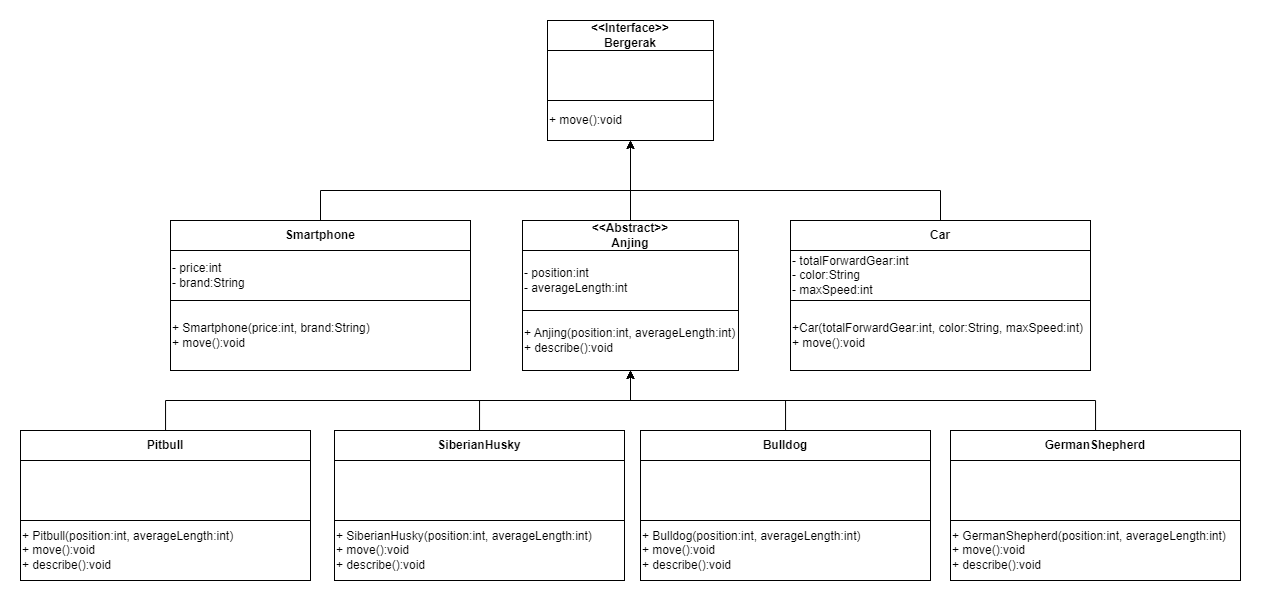

The diagram above was exported from draw.io. Its source (the exported page's mxGraphModel, read from the mxfile embedded in the PNG):
<mxGraphModel dx="682" dy="796" grid="1" gridSize="10" guides="1" tooltips="1" connect="1" arrows="1" fold="1" page="1" pageScale="1" pageWidth="827" pageHeight="1169" math="0" shadow="0">
  <root>
    <mxCell id="0" />
    <mxCell id="1" parent="0" />
    <mxCell id="TJCzRPQVy8lXKEkUnA9O-1" value="&amp;lt;&amp;lt;Interface&amp;gt;&amp;gt;&lt;br&gt;Bergerak" style="rounded=0;whiteSpace=wrap;html=1;fontStyle=1" vertex="1" parent="1">
      <mxGeometry x="1871" y="270" width="166" height="30" as="geometry" />
    </mxCell>
    <mxCell id="TJCzRPQVy8lXKEkUnA9O-2" value="" style="rounded=0;whiteSpace=wrap;html=1;" vertex="1" parent="1">
      <mxGeometry x="1871" y="300" width="166" height="50" as="geometry" />
    </mxCell>
    <mxCell id="TJCzRPQVy8lXKEkUnA9O-5" value="+ move():void" style="rounded=0;whiteSpace=wrap;html=1;align=left;" vertex="1" parent="1">
      <mxGeometry x="1871" y="350" width="166" height="40" as="geometry" />
    </mxCell>
    <mxCell id="TJCzRPQVy8lXKEkUnA9O-34" style="edgeStyle=orthogonalEdgeStyle;rounded=0;orthogonalLoop=1;jettySize=auto;html=1;entryX=0.5;entryY=1;entryDx=0;entryDy=0;" edge="1" parent="1" source="TJCzRPQVy8lXKEkUnA9O-6" target="TJCzRPQVy8lXKEkUnA9O-5">
      <mxGeometry relative="1" as="geometry">
        <Array as="points">
          <mxPoint x="1644" y="440" />
          <mxPoint x="1954" y="440" />
        </Array>
      </mxGeometry>
    </mxCell>
    <mxCell id="TJCzRPQVy8lXKEkUnA9O-6" value="Smartphone" style="rounded=0;whiteSpace=wrap;html=1;fontStyle=1" vertex="1" parent="1">
      <mxGeometry x="1494" y="470" width="300" height="30" as="geometry" />
    </mxCell>
    <mxCell id="TJCzRPQVy8lXKEkUnA9O-7" value="- price:int&lt;br&gt;- brand:String" style="rounded=0;whiteSpace=wrap;html=1;align=left;" vertex="1" parent="1">
      <mxGeometry x="1494" y="500" width="300" height="50" as="geometry" />
    </mxCell>
    <mxCell id="TJCzRPQVy8lXKEkUnA9O-8" value="+ Smartphone(price:int, brand:String)&lt;br&gt;+ move():void" style="rounded=0;whiteSpace=wrap;html=1;align=left;" vertex="1" parent="1">
      <mxGeometry x="1494" y="550" width="300" height="70" as="geometry" />
    </mxCell>
    <mxCell id="TJCzRPQVy8lXKEkUnA9O-35" style="edgeStyle=orthogonalEdgeStyle;rounded=0;orthogonalLoop=1;jettySize=auto;html=1;entryX=0.5;entryY=1;entryDx=0;entryDy=0;" edge="1" parent="1" source="TJCzRPQVy8lXKEkUnA9O-9" target="TJCzRPQVy8lXKEkUnA9O-5">
      <mxGeometry relative="1" as="geometry">
        <Array as="points">
          <mxPoint x="2264" y="440" />
          <mxPoint x="1954" y="440" />
        </Array>
      </mxGeometry>
    </mxCell>
    <mxCell id="TJCzRPQVy8lXKEkUnA9O-9" value="Car" style="rounded=0;whiteSpace=wrap;html=1;fontStyle=1" vertex="1" parent="1">
      <mxGeometry x="2114" y="470" width="300" height="30" as="geometry" />
    </mxCell>
    <mxCell id="TJCzRPQVy8lXKEkUnA9O-10" value="-&amp;nbsp;totalForwardGear:int&lt;br&gt;-&amp;nbsp;color:String&lt;br&gt;-&amp;nbsp;maxSpeed:int" style="rounded=0;whiteSpace=wrap;html=1;align=left;" vertex="1" parent="1">
      <mxGeometry x="2114" y="500" width="300" height="50" as="geometry" />
    </mxCell>
    <mxCell id="TJCzRPQVy8lXKEkUnA9O-11" value="+Car(totalForwardGear:int,&amp;nbsp;color:String,&amp;nbsp;maxSpeed:int)&lt;br&gt;+ move():void" style="rounded=0;whiteSpace=wrap;html=1;align=left;" vertex="1" parent="1">
      <mxGeometry x="2114" y="550" width="300" height="70" as="geometry" />
    </mxCell>
    <mxCell id="TJCzRPQVy8lXKEkUnA9O-33" value="" style="edgeStyle=orthogonalEdgeStyle;rounded=0;orthogonalLoop=1;jettySize=auto;html=1;" edge="1" parent="1" source="TJCzRPQVy8lXKEkUnA9O-12" target="TJCzRPQVy8lXKEkUnA9O-5">
      <mxGeometry relative="1" as="geometry" />
    </mxCell>
    <mxCell id="TJCzRPQVy8lXKEkUnA9O-12" value="&lt;b&gt;&amp;lt;&amp;lt;Abstract&amp;gt;&amp;gt;&lt;br&gt;Anjing&lt;/b&gt;" style="rounded=0;whiteSpace=wrap;html=1;" vertex="1" parent="1">
      <mxGeometry x="1846" y="470" width="216" height="30" as="geometry" />
    </mxCell>
    <mxCell id="TJCzRPQVy8lXKEkUnA9O-13" value="- position:int&lt;br&gt;-&amp;nbsp;averageLength:int" style="rounded=0;whiteSpace=wrap;html=1;align=left;" vertex="1" parent="1">
      <mxGeometry x="1846" y="500" width="216" height="60" as="geometry" />
    </mxCell>
    <mxCell id="TJCzRPQVy8lXKEkUnA9O-18" value="+ Anjing(position:int,&amp;nbsp;averageLength:int)&lt;br&gt;+ describe():void" style="rounded=0;whiteSpace=wrap;html=1;align=left;" vertex="1" parent="1">
      <mxGeometry x="1846" y="560" width="216" height="60" as="geometry" />
    </mxCell>
    <mxCell id="TJCzRPQVy8lXKEkUnA9O-39" style="edgeStyle=orthogonalEdgeStyle;rounded=0;orthogonalLoop=1;jettySize=auto;html=1;entryX=0.5;entryY=1;entryDx=0;entryDy=0;" edge="1" parent="1" source="TJCzRPQVy8lXKEkUnA9O-19" target="TJCzRPQVy8lXKEkUnA9O-18">
      <mxGeometry relative="1" as="geometry">
        <Array as="points">
          <mxPoint x="1489" y="650" />
          <mxPoint x="1954" y="650" />
        </Array>
      </mxGeometry>
    </mxCell>
    <mxCell id="TJCzRPQVy8lXKEkUnA9O-19" value="&lt;b&gt;Pitbull&lt;/b&gt;" style="rounded=0;whiteSpace=wrap;html=1;" vertex="1" parent="1">
      <mxGeometry x="1344" y="680" width="290" height="30" as="geometry" />
    </mxCell>
    <mxCell id="TJCzRPQVy8lXKEkUnA9O-20" value="" style="rounded=0;whiteSpace=wrap;html=1;align=left;" vertex="1" parent="1">
      <mxGeometry x="1344" y="710" width="290" height="60" as="geometry" />
    </mxCell>
    <mxCell id="TJCzRPQVy8lXKEkUnA9O-21" value="+ Pitbull(position:int,&amp;nbsp;averageLength:int)&lt;br&gt;+ move():void&lt;br&gt;+ describe():void" style="rounded=0;whiteSpace=wrap;html=1;align=left;" vertex="1" parent="1">
      <mxGeometry x="1344" y="770" width="290" height="60" as="geometry" />
    </mxCell>
    <mxCell id="TJCzRPQVy8lXKEkUnA9O-36" style="edgeStyle=orthogonalEdgeStyle;rounded=0;orthogonalLoop=1;jettySize=auto;html=1;entryX=0.5;entryY=1;entryDx=0;entryDy=0;" edge="1" parent="1" source="TJCzRPQVy8lXKEkUnA9O-22" target="TJCzRPQVy8lXKEkUnA9O-18">
      <mxGeometry relative="1" as="geometry" />
    </mxCell>
    <mxCell id="TJCzRPQVy8lXKEkUnA9O-22" value="&lt;b&gt;SiberianHusky&lt;/b&gt;" style="rounded=0;whiteSpace=wrap;html=1;" vertex="1" parent="1">
      <mxGeometry x="1658" y="680" width="290" height="30" as="geometry" />
    </mxCell>
    <mxCell id="TJCzRPQVy8lXKEkUnA9O-23" value="" style="rounded=0;whiteSpace=wrap;html=1;align=left;" vertex="1" parent="1">
      <mxGeometry x="1658" y="710" width="290" height="60" as="geometry" />
    </mxCell>
    <mxCell id="TJCzRPQVy8lXKEkUnA9O-24" value="+&amp;nbsp;&lt;span style=&quot;border-color: var(--border-color); text-align: center;&quot;&gt;SiberianHusky&lt;/span&gt;(position:int,&amp;nbsp;averageLength:int)&lt;br&gt;+ move():void&lt;br&gt;+ describe():void" style="rounded=0;whiteSpace=wrap;html=1;align=left;" vertex="1" parent="1">
      <mxGeometry x="1658" y="770" width="290" height="60" as="geometry" />
    </mxCell>
    <mxCell id="TJCzRPQVy8lXKEkUnA9O-37" style="edgeStyle=orthogonalEdgeStyle;rounded=0;orthogonalLoop=1;jettySize=auto;html=1;" edge="1" parent="1" source="TJCzRPQVy8lXKEkUnA9O-25" target="TJCzRPQVy8lXKEkUnA9O-18">
      <mxGeometry relative="1" as="geometry" />
    </mxCell>
    <mxCell id="TJCzRPQVy8lXKEkUnA9O-25" value="&lt;b&gt;Bulldog&lt;/b&gt;" style="rounded=0;whiteSpace=wrap;html=1;" vertex="1" parent="1">
      <mxGeometry x="1964" y="680" width="290" height="30" as="geometry" />
    </mxCell>
    <mxCell id="TJCzRPQVy8lXKEkUnA9O-26" value="" style="rounded=0;whiteSpace=wrap;html=1;align=left;" vertex="1" parent="1">
      <mxGeometry x="1964" y="710" width="290" height="60" as="geometry" />
    </mxCell>
    <mxCell id="TJCzRPQVy8lXKEkUnA9O-27" value="+ Bulldog(position:int,&amp;nbsp;averageLength:int)&lt;br&gt;+ move():void&lt;br&gt;+ describe():void" style="rounded=0;whiteSpace=wrap;html=1;align=left;" vertex="1" parent="1">
      <mxGeometry x="1964" y="770" width="290" height="60" as="geometry" />
    </mxCell>
    <mxCell id="TJCzRPQVy8lXKEkUnA9O-38" style="edgeStyle=orthogonalEdgeStyle;rounded=0;orthogonalLoop=1;jettySize=auto;html=1;" edge="1" parent="1" source="TJCzRPQVy8lXKEkUnA9O-28" target="TJCzRPQVy8lXKEkUnA9O-18">
      <mxGeometry relative="1" as="geometry">
        <Array as="points">
          <mxPoint x="2419" y="650" />
          <mxPoint x="1954" y="650" />
        </Array>
      </mxGeometry>
    </mxCell>
    <mxCell id="TJCzRPQVy8lXKEkUnA9O-28" value="&lt;b&gt;GermanShepherd&lt;/b&gt;" style="rounded=0;whiteSpace=wrap;html=1;" vertex="1" parent="1">
      <mxGeometry x="2274" y="680" width="290" height="30" as="geometry" />
    </mxCell>
    <mxCell id="TJCzRPQVy8lXKEkUnA9O-29" value="" style="rounded=0;whiteSpace=wrap;html=1;align=left;" vertex="1" parent="1">
      <mxGeometry x="2274" y="710" width="290" height="60" as="geometry" />
    </mxCell>
    <mxCell id="TJCzRPQVy8lXKEkUnA9O-30" value="+&amp;nbsp;&lt;span style=&quot;border-color: var(--border-color); text-align: center;&quot;&gt;GermanShepherd&lt;/span&gt;(position:int,&amp;nbsp;averageLength:int)&lt;br&gt;+ move():void&lt;br&gt;+ describe():void" style="rounded=0;whiteSpace=wrap;html=1;align=left;" vertex="1" parent="1">
      <mxGeometry x="2274" y="770" width="290" height="60" as="geometry" />
    </mxCell>
  </root>
</mxGraphModel>